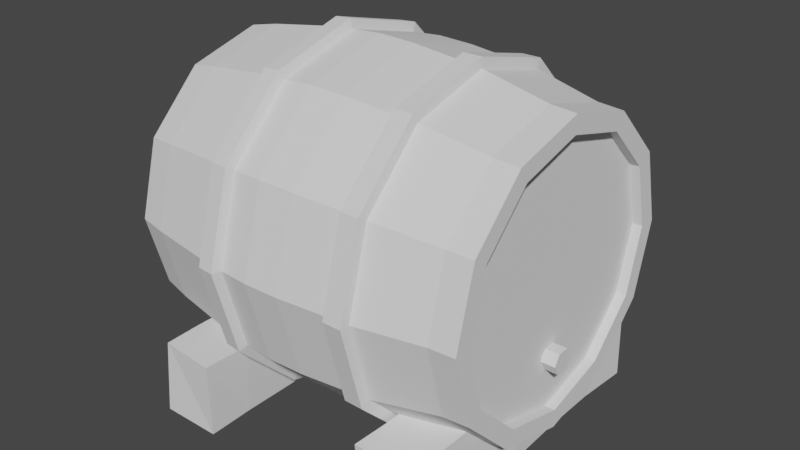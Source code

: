 # Source: Barrel2.blend  (saved by Blender 2.91.10; exported with 4.5.12 LTS)
import bpy
from mathutils import Matrix  # noqa: F401  (used for matrix-valued properties, if any)

bpy.ops.wm.read_factory_settings(use_empty=True)
scene = bpy.context.scene
scene.name = 'Scene'

# ---- world
world_world = bpy.data.worlds.new('World'); scene.world = world_world
world_world.use_nodes = True; world_world.node_tree.nodes.clear()
_N = world_world.node_tree.nodes; _L = world_world.node_tree.links
n0 = _N.new('ShaderNodeOutputWorld'); n0.name = 'World Output'; n0.location = (300, 300)
n1 = _N.new('ShaderNodeBackground'); n1.name = 'Background'; n1.location = (10, 300)
n1.inputs[0].default_value = (0.05088, 0.05088, 0.05088, 1.0)
_L.new(n1.outputs[0], n0.inputs[0])
n0.is_active_output = True
world_world.color = (0.05088, 0.05088, 0.05088)
world_world.use_sun_shadow = False
world_world.sun_shadow_jitter_overblur = 0.0

# ---- meshes
me_cylinder = bpy.data.meshes.new('Cylinder')
me_cylinder.from_pydata([(-4.728e-09, 0.8774, -1.272), (-5.781e-09, 0.7714, 0.8449), (0.4387, 0.7599, -1.272), (0.3857, 0.668, 0.8449), (0.7599, 0.4387, -1.272), (0.668, 0.3857, 0.8449), (0.8774, -5.59e-08, -1.272), (0.7714, -6.602e-08, 0.8449), (0.7599, -0.4387, -1.272), (0.668, -0.3857, 0.8449), (0.4387, -0.7599, -1.272), (0.3857, -0.668, 0.8449), (1.278e-07, -0.8774, -1.272), (1.107e-07, -0.7714, 0.8449), (-0.4387, -0.7599, -1.272), (-0.3857, -0.668, 0.8449), (-0.7599, -0.4387, -1.272), (-0.668, -0.3857, 0.8449), (-0.8774, -4.255e-07, -1.272), (-0.7714, -3.909e-07, 0.8449), (-0.7599, 0.4387, -1.272), (-0.668, 0.3857, 0.8449), (-0.4387, 0.7599, -1.272), (-0.3857, 0.668, 0.8449), (-4.728e-09, 0.8774, 0.8458), (0.4387, 0.7599, 0.8458), (0.7599, 0.4387, 0.8458), (0.8774, -5.59e-08, 0.8458), (0.7599, -0.4387, 0.8458), (0.4387, -0.7599, 0.8458), (1.278e-07, -0.8774, 0.8458), (-0.4387, -0.7599, 0.8458), (-0.7599, -0.4387, 0.8458), (-0.8774, -4.255e-07, 0.8458), (-0.7599, 0.4387, 0.8458), (-0.4387, 0.7599, 0.8458), (0.4434, 0.768, 0.6944), (0.768, 0.4434, 0.6944), (0.8868, -5.492e-08, 0.6944), (0.768, -0.4434, 0.6944), (0.4434, -0.768, 0.6944), (1.293e-07, -0.8868, 0.6944), (-0.4434, -0.768, 0.6944), (-0.768, -0.4434, 0.6944), (-0.8868, -4.284e-07, 0.6944), (-0.768, 0.4434, 0.6944), (-0.4434, 0.768, 0.6944), (-4.635e-09, 0.8868, 0.6944), (0.4921, 0.8523, 0.1831), (0.8523, 0.4921, 0.1831), (0.9842, -4.601e-08, 0.1831), (0.8523, -0.4921, 0.1831), (0.4921, -0.8523, 0.1831), (1.462e-07, -0.9842, 0.1831), (-0.4921, -0.8523, 0.1831), (-0.8523, -0.4921, 0.1831), (-0.9842, -4.605e-07, 0.1831), (-0.8523, 0.4921, 0.1831), (-0.4921, 0.8523, 0.1831), (-2.36e-09, 0.9842, 0.1831), (-4.476e-09, 0.9716, 0.3072), (0.4858, 0.8414, 0.3072), (0.8414, 0.4858, 0.3072), (0.9716, -4.71e-08, 0.3072), (0.8414, -0.4858, 0.3072), (0.4858, -0.8414, 0.3072), (1.422e-07, -0.9716, 0.3072), (-0.4858, -0.8414, 0.3072), (-0.8414, -0.4858, 0.3072), (-0.9716, -4.563e-07, 0.3072), (-0.8414, 0.4858, 0.3072), (-0.4858, 0.8414, 0.3072), (0.3857, 0.668, 0.7867), (-3.846e-09, 0.7714, 0.7867), (0.668, 0.3857, 0.7867), (0.7714, -6.602e-08, 0.7867), (0.668, -0.3857, 0.7867), (0.3857, -0.668, 0.7867), (1.126e-07, -0.7714, 0.7867), (-0.3857, -0.668, 0.7867), (-0.668, -0.3857, 0.7867), (-0.7714, -3.909e-07, 0.7867), (-0.668, 0.3857, 0.7867), (-0.3857, 0.668, 0.7867), (-2.063e-09, 1.003, -0.5192), (0.5015, 0.8687, -0.5192), (0.8687, 0.5015, -0.5192), (1.003, -4.345e-08, -0.5192), (0.8687, -0.5015, -0.5192), (0.5015, -0.8687, -0.5192), (1.494e-07, -1.003, -0.5192), (-0.5015, -0.8687, -0.5192), (-0.8687, -0.5015, -0.5192), (-1.003, -4.659e-07, -0.5192), (-0.8687, 0.5015, -0.5192), (-0.5015, 0.8687, -0.5192), (-4.725e-11, 1.017, -0.3387), (0.5086, 0.881, -0.3387), (0.881, 0.5086, -0.3387), (1.017, -4.103e-08, -0.3387), (0.881, -0.5086, -0.3387), (0.5086, -0.881, -0.3387), (1.536e-07, -1.017, -0.3387), (-0.5086, -0.881, -0.3387), (-0.881, -0.5086, -0.3387), (-1.017, -4.695e-07, -0.3387), (-0.881, 0.5086, -0.3387), (-0.5086, 0.881, -0.3387), (-2.514e-09, 1.012, -0.1247), (0.5058, 0.8761, -0.1247), (0.8761, 0.5058, -0.1247), (1.012, -4.376e-08, -0.1247), (0.8761, -0.5058, -0.1247), (0.5058, -0.8761, -0.1247), (1.502e-07, -1.012, -0.1247), (-0.5058, -0.8761, -0.1247), (-0.8761, -0.5058, -0.1247), (-1.012, -4.699e-07, -0.1247), (-0.8761, 0.5058, -0.1247), (-0.5058, 0.8761, -0.1247), (0.4958, 0.8587, -0.6502), (0.8587, 0.4958, -0.6502), (0.9915, -4.404e-08, -0.6502), (0.8587, -0.4958, -0.6502), (0.4958, -0.8587, -0.6502), (1.452e-07, -0.9915, -0.6502), (-0.4958, -0.8587, -0.6502), (-0.8587, -0.4958, -0.6502), (-0.9915, -4.617e-07, -0.6502), (-0.8587, 0.4958, -0.6502), (-0.4958, 0.8587, -0.6502), (-4.475e-09, 0.9915, -0.6502), (0.4792, 0.8299, -0.8496), (0.8299, 0.4792, -0.8496), (0.9583, -4.75e-08, -0.8496), (0.8299, -0.4792, -0.8496), (0.4792, -0.8299, -0.8496), (1.402e-07, -0.9583, -0.8496), (-0.4792, -0.8299, -0.8496), (-0.8299, -0.4792, -0.8496), (-0.9583, -4.511e-07, -0.8496), (-0.8299, 0.4792, -0.8496), (-0.4792, 0.8299, -0.8496), (-4.549e-09, 0.9583, -0.8496), (0.4589, 0.7949, -1.093), (0.7949, 0.4589, -1.093), (0.9179, -5.17e-08, -1.093), (0.7949, -0.4589, -1.093), (0.4589, -0.7949, -1.093), (1.34e-07, -0.9179, -1.093), (-0.4589, -0.7949, -1.093), (-0.7949, -0.4589, -1.093), (-0.9179, -4.383e-07, -1.093), (-0.7949, 0.4589, -1.093), (-0.4589, 0.7949, -1.093), (-4.638e-09, 0.9179, -1.093)], [], [(24, 1, 3, 25), (25, 3, 5, 26), (26, 5, 7, 27), (27, 7, 9, 28), (28, 9, 11, 29), (29, 11, 13, 30), (30, 13, 15, 31), (31, 15, 17, 32), (32, 17, 19, 33), (33, 19, 21, 34), (17, 15, 79, 80), (34, 21, 23, 35), (35, 23, 1, 24), (0, 2, 4, 6, 8, 10, 12, 14, 16, 18, 20, 22), (46, 35, 24, 47), (45, 34, 35, 46), (44, 33, 34, 45), (43, 32, 33, 44), (42, 31, 32, 43), (41, 30, 31, 42), (40, 29, 30, 41), (39, 28, 29, 40), (38, 27, 28, 39), (37, 26, 27, 38), (36, 25, 26, 37), (47, 24, 25, 36), (60, 47, 36, 61), (61, 36, 37, 62), (62, 37, 38, 63), (63, 38, 39, 64), (64, 39, 40, 65), (65, 40, 41, 66), (66, 41, 42, 67), (67, 42, 43, 68), (68, 43, 44, 69), (69, 44, 45, 70), (70, 45, 46, 71), (71, 46, 47, 60), (119, 58, 59, 108), (118, 57, 58, 119), (117, 56, 57, 118), (116, 55, 56, 117), (115, 54, 55, 116), (114, 53, 54, 115), (113, 52, 53, 114), (112, 51, 52, 113), (111, 50, 51, 112), (110, 49, 50, 111), (109, 48, 49, 110), (108, 59, 48, 109), (72, 73, 83, 82, 81, 80, 79, 78, 77, 76, 75, 74), (15, 13, 78, 79), (13, 11, 77, 78), (11, 9, 76, 77), (9, 7, 75, 76), (1, 23, 83, 73), (3, 1, 73, 72), (7, 5, 74, 75), (23, 21, 82, 83), (5, 3, 72, 74), (21, 19, 81, 82), (19, 17, 80, 81), (84, 96, 97, 85), (85, 97, 98, 86), (86, 98, 99, 87), (87, 99, 100, 88), (88, 100, 101, 89), (89, 101, 102, 90), (90, 102, 103, 91), (91, 103, 104, 92), (92, 104, 105, 93), (93, 105, 106, 94), (94, 106, 107, 95), (95, 107, 96, 84), (96, 108, 109, 97), (97, 109, 110, 98), (98, 110, 111, 99), (99, 111, 112, 100), (100, 112, 113, 101), (101, 113, 114, 102), (102, 114, 115, 103), (103, 115, 116, 104), (104, 116, 117, 105), (105, 117, 118, 106), (106, 118, 119, 107), (107, 119, 108, 96), (143, 131, 120, 132), (132, 120, 121, 133), (133, 121, 122, 134), (134, 122, 123, 135), (135, 123, 124, 136), (136, 124, 125, 137), (137, 125, 126, 138), (138, 126, 127, 139), (139, 127, 128, 140), (140, 128, 129, 141), (141, 129, 130, 142), (142, 130, 131, 143), (154, 142, 143, 155), (153, 141, 142, 154), (152, 140, 141, 153), (151, 139, 140, 152), (150, 138, 139, 151), (149, 137, 138, 150), (148, 136, 137, 149), (147, 135, 136, 148), (146, 134, 135, 147), (145, 133, 134, 146), (144, 132, 133, 145), (155, 143, 132, 144), (0, 155, 144, 2), (2, 144, 145, 4), (4, 145, 146, 6), (6, 146, 147, 8), (8, 147, 148, 10), (10, 148, 149, 12), (12, 149, 150, 14), (14, 150, 151, 16), (16, 151, 152, 18), (18, 152, 153, 20), (20, 153, 154, 22), (22, 154, 155, 0)])
_uv = me_cylinder.uv_layers.new(name='UVMap')
_uv.uv.foreach_set('vector', [1.0, 0.9572, 1.0, 1.0, 0.9167, 1.0, 0.9167, 0.9572, 0.9167, 0.9572, 0.9167, 1.0, 0.8333, 1.0, 0.8333, 0.9572, 0.8333, 0.9572, 0.8333, 1.0, 0.75, 1.0, 0.75, 0.9572, 0.75, 0.9572, 0.75, 1.0, 0.6667, 1.0, 0.6667, 0.9572, 0.6667, 0.9572, 0.6667, 1.0, 0.5833, 1.0, 0.5833, 0.9572, 0.5833, 0.9572, 0.5833, 1.0, 0.5, 1.0, 0.5, 0.9572, 0.5, 0.9572, 0.5, 1.0, 0.4167, 1.0, 0.4167, 0.9572, 0.4167, 0.9572, 0.4167, 1.0, 0.3333, 1.0, 0.3333, 0.9572, 0.3333, 0.9572, 0.3333, 1.0, 0.25, 1.0, 0.25, 0.9572, 0.25, 0.9572, 0.25, 1.0, 0.1667, 1.0, 0.1667, 0.9572, 0.3333, 1.0, 0.4167, 1.0, 0.4167, 1.0, 0.3333, 1.0, 0.1667, 0.9572, 0.1667, 1.0, 0.08333, 1.0, 0.08333, 0.9572, 0.08333, 0.9572, 0.08333, 1.0, 7.451e-08, 1.0, 7.451e-08, 0.9572, 0.75, 0.49, 0.87, 0.4578, 0.9578, 0.37, 0.99, 0.25, 0.9578, 0.13, 0.87, 0.04215, 0.75, 0.01, 0.63, 0.04215, 0.5422, 0.13, 0.51, 0.25, 0.5422, 0.37, 0.63, 0.4578, 0.08333, 0.92, 0.08333, 0.9572, 7.451e-08, 0.9572, 7.451e-08, 0.92, 0.1667, 0.92, 0.1667, 0.9572, 0.08333, 0.9572, 0.08333, 0.92, 0.25, 0.92, 0.25, 0.9572, 0.1667, 0.9572, 0.1667, 0.92, 0.3333, 0.92, 0.3333, 0.9572, 0.25, 0.9572, 0.25, 0.92, 0.4167, 0.92, 0.4167, 0.9572, 0.3333, 0.9572, 0.3333, 0.92, 0.5, 0.92, 0.5, 0.9572, 0.4167, 0.9572, 0.4167, 0.92, 0.5833, 0.92, 0.5833, 0.9572, 0.5, 0.9572, 0.5, 0.92, 0.6667, 0.92, 0.6667, 0.9572, 0.5833, 0.9572, 0.5833, 0.92, 0.75, 0.92, 0.75, 0.9572, 0.6667, 0.9572, 0.6667, 0.92, 0.8333, 0.92, 0.8333, 0.9572, 0.75, 0.9572, 0.75, 0.92, 0.9167, 0.92, 0.9167, 0.9572, 0.8333, 0.9572, 0.8333, 0.92, 1.0, 0.92, 1.0, 0.9572, 0.9167, 0.9572, 0.9167, 0.92, 1.0, 0.6901, 1.0, 0.92, 0.9167, 0.92, 0.9167, 0.6901, 0.9167, 0.6901, 0.9167, 0.92, 0.8333, 0.92, 0.8333, 0.6901, 0.8333, 0.6901, 0.8333, 0.92, 0.75, 0.92, 0.75, 0.6901, 0.75, 0.6901, 0.75, 0.92, 0.6667, 0.92, 0.6667, 0.6901, 0.6667, 0.6901, 0.6667, 0.92, 0.5833, 0.92, 0.5833, 0.6901, 0.5833, 0.6901, 0.5833, 0.92, 0.5, 0.92, 0.5, 0.6901, 0.5, 0.6901, 0.5, 0.92, 0.4167, 0.92, 0.4167, 0.6901, 0.4167, 0.6901, 0.4167, 0.92, 0.3333, 0.92, 0.3333, 0.6901, 0.3333, 0.6901, 0.3333, 0.92, 0.25, 0.92, 0.25, 0.6901, 0.25, 0.6901, 0.25, 0.92, 0.1667, 0.92, 0.1667, 0.6901, 0.1667, 0.6901, 0.1667, 0.92, 0.08333, 0.92, 0.08333, 0.6901, 0.08333, 0.6901, 0.08333, 0.92, 7.451e-08, 0.92, 7.451e-08, 0.6901, 0.08333, 0.5214, 0.08333, 0.5357, 7.451e-08, 0.5357, 7.451e-08, 0.5214, 0.1667, 0.5214, 0.1667, 0.5357, 0.08333, 0.5357, 0.08333, 0.5214, 0.25, 0.5214, 0.25, 0.5357, 0.1667, 0.5357, 0.1667, 0.5214, 0.3333, 0.5214, 0.3333, 0.5357, 0.25, 0.5357, 0.25, 0.5214, 0.4167, 0.5214, 0.4167, 0.5357, 0.3333, 0.5357, 0.3333, 0.5214, 0.5, 0.5214, 0.5, 0.5357, 0.4167, 0.5357, 0.4167, 0.5214, 0.5833, 0.5214, 0.5833, 0.5357, 0.5, 0.5357, 0.5, 0.5214, 0.6667, 0.5214, 0.6667, 0.5357, 0.5833, 0.5357, 0.5833, 0.5214, 0.75, 0.5214, 0.75, 0.5357, 0.6667, 0.5357, 0.6667, 0.5214, 0.8333, 0.5214, 0.8333, 0.5357, 0.75, 0.5357, 0.75, 0.5214, 0.9167, 0.5214, 0.9167, 0.5357, 0.8333, 0.5357, 0.8333, 0.5214, 1.0, 0.5214, 1.0, 0.5357, 0.9167, 0.5357, 0.9167, 0.5214, 0.37, 0.4578, 0.25, 0.49, 0.13, 0.4578, 0.04215, 0.37, 0.01, 0.25, 0.04215, 0.13, 0.13, 0.04215, 0.25, 0.01, 0.37, 0.04215, 0.4578, 0.13, 0.49, 0.25, 0.4578, 0.37, 0.4167, 1.0, 0.5, 1.0, 0.5, 1.0, 0.4167, 1.0, 0.5, 1.0, 0.5833, 1.0, 0.5833, 1.0, 0.5, 1.0, 0.5833, 1.0, 0.6667, 1.0, 0.6667, 1.0, 0.5833, 1.0, 0.6667, 1.0, 0.75, 1.0, 0.75, 1.0, 0.6667, 1.0, 7.451e-08, 1.0, 0.08333, 1.0, 0.08333, 1.0, 7.451e-08, 1.0, 0.9167, 1.0, 1.0, 1.0, 1.0, 1.0, 0.9167, 1.0, 0.75, 1.0, 0.8333, 1.0, 0.8333, 1.0, 0.75, 1.0, 0.08333, 1.0, 0.1667, 1.0, 0.1667, 1.0, 0.08333, 1.0, 0.8333, 1.0, 0.9167, 1.0, 0.9167, 1.0, 0.8333, 1.0, 0.1667, 1.0, 0.25, 1.0, 0.25, 1.0, 0.1667, 1.0, 0.25, 1.0, 0.3333, 1.0, 0.3333, 1.0, 0.25, 1.0, 1.0, 0.5114, 1.0, 0.5154, 0.9167, 0.5154, 0.9167, 0.5114, 0.9167, 0.5114, 0.9167, 0.5154, 0.8333, 0.5154, 0.8333, 0.5114, 0.8333, 0.5114, 0.8333, 0.5154, 0.75, 0.5154, 0.75, 0.5114, 0.75, 0.5114, 0.75, 0.5154, 0.6667, 0.5154, 0.6667, 0.5114, 0.6667, 0.5114, 0.6667, 0.5154, 0.5833, 0.5154, 0.5833, 0.5114, 0.5833, 0.5114, 0.5833, 0.5154, 0.5, 0.5154, 0.5, 0.5114, 0.5, 0.5114, 0.5, 0.5154, 0.4167, 0.5154, 0.4167, 0.5114, 0.4167, 0.5114, 0.4167, 0.5154, 0.3333, 0.5154, 0.3333, 0.5114, 0.3333, 0.5114, 0.3333, 0.5154, 0.25, 0.5154, 0.25, 0.5114, 0.25, 0.5114, 0.25, 0.5154, 0.1667, 0.5154, 0.1667, 0.5114, 0.1667, 0.5114, 0.1667, 0.5154, 0.08333, 0.5154, 0.08333, 0.5114, 0.08333, 0.5114, 0.08333, 0.5154, 7.451e-08, 0.5154, 7.451e-08, 0.5114, 1.0, 0.5154, 1.0, 0.5214, 0.9167, 0.5214, 0.9167, 0.5154, 0.9167, 0.5154, 0.9167, 0.5214, 0.8333, 0.5214, 0.8333, 0.5154, 0.8333, 0.5154, 0.8333, 0.5214, 0.75, 0.5214, 0.75, 0.5154, 0.75, 0.5154, 0.75, 0.5214, 0.6667, 0.5214, 0.6667, 0.5154, 0.6667, 0.5154, 0.6667, 0.5214, 0.5833, 0.5214, 0.5833, 0.5154, 0.5833, 0.5154, 0.5833, 0.5214, 0.5, 0.5214, 0.5, 0.5154, 0.5, 0.5154, 0.5, 0.5214, 0.4167, 0.5214, 0.4167, 0.5154, 0.4167, 0.5154, 0.4167, 0.5214, 0.3333, 0.5214, 0.3333, 0.5154, 0.3333, 0.5154, 0.3333, 0.5214, 0.25, 0.5214, 0.25, 0.5154, 0.25, 0.5154, 0.25, 0.5214, 0.1667, 0.5214, 0.1667, 0.5154, 0.1667, 0.5154, 0.1667, 0.5214, 0.08333, 0.5214, 0.08333, 0.5154, 0.08333, 0.5154, 0.08333, 0.5214, 7.451e-08, 0.5214, 7.451e-08, 0.5154, 1.0, 0.5027, 1.0, 0.5039, 0.9167, 0.5038, 0.9167, 0.5027, 0.9167, 0.5027, 0.9167, 0.5038, 0.8333, 0.5039, 0.8333, 0.5027, 0.8333, 0.5027, 0.8333, 0.5039, 0.75, 0.5038, 0.75, 0.5027, 0.75, 0.5027, 0.75, 0.5038, 0.6667, 0.5039, 0.6667, 0.5027, 0.6667, 0.5027, 0.6667, 0.5039, 0.5833, 0.5038, 0.5833, 0.5027, 0.5833, 0.5027, 0.5833, 0.5038, 0.5, 0.5038, 0.5, 0.5027, 0.5, 0.5027, 0.5, 0.5038, 0.4167, 0.5039, 0.4167, 0.5027, 0.4167, 0.5027, 0.4167, 0.5039, 0.3333, 0.5039, 0.3333, 0.5027, 0.3333, 0.5027, 0.3333, 0.5039, 0.25, 0.5038, 0.25, 0.5027, 0.25, 0.5027, 0.25, 0.5038, 0.1667, 0.5038, 0.1667, 0.5027, 0.1667, 0.5027, 0.1667, 0.5038, 0.08333, 0.5038, 0.08333, 0.5027, 0.08333, 0.5027, 0.08333, 0.5038, 7.451e-08, 0.5038, 7.451e-08, 0.5027, 0.08333, 0.5014, 0.08333, 0.5027, 7.451e-08, 0.5027, 7.451e-08, 0.5014, 0.1667, 0.5014, 0.1667, 0.5027, 0.08333, 0.5027, 0.08333, 0.5014, 0.25, 0.5014, 0.25, 0.5027, 0.1667, 0.5027, 0.1667, 0.5014, 0.3333, 0.5014, 0.3333, 0.5027, 0.25, 0.5027, 0.25, 0.5014, 0.4167, 0.5014, 0.4167, 0.5027, 0.3333, 0.5027, 0.3333, 0.5014, 0.5, 0.5014, 0.5, 0.5027, 0.4167, 0.5027, 0.4167, 0.5014, 0.5833, 0.5014, 0.5833, 0.5027, 0.5, 0.5027, 0.5, 0.5014, 0.6667, 0.5014, 0.6667, 0.5027, 0.5833, 0.5027, 0.5833, 0.5014, 0.75, 0.5014, 0.75, 0.5027, 0.6667, 0.5027, 0.6667, 0.5014, 0.8333, 0.5014, 0.8333, 0.5027, 0.75, 0.5027, 0.75, 0.5014, 0.9167, 0.5014, 0.9167, 0.5027, 0.8333, 0.5027, 0.8333, 0.5014, 1.0, 0.5014, 1.0, 0.5027, 0.9167, 0.5027, 0.9167, 0.5014, 1.0, 0.5, 1.0, 0.5014, 0.9167, 0.5014, 0.9167, 0.5, 0.9167, 0.5, 0.9167, 0.5014, 0.8333, 0.5014, 0.8333, 0.5, 0.8333, 0.5, 0.8333, 0.5014, 0.75, 0.5014, 0.75, 0.5, 0.75, 0.5, 0.75, 0.5014, 0.6667, 0.5014, 0.6667, 0.5, 0.6667, 0.5, 0.6667, 0.5014, 0.5833, 0.5014, 0.5833, 0.5, 0.5833, 0.5, 0.5833, 0.5014, 0.5, 0.5014, 0.5, 0.5, 0.5, 0.5, 0.5, 0.5014, 0.4167, 0.5014, 0.4167, 0.5, 0.4167, 0.5, 0.4167, 0.5014, 0.3333, 0.5014, 0.3333, 0.5, 0.3333, 0.5, 0.3333, 0.5014, 0.25, 0.5014, 0.25, 0.5, 0.25, 0.5, 0.25, 0.5014, 0.1667, 0.5014, 0.1667, 0.5, 0.1667, 0.5, 0.1667, 0.5014, 0.08333, 0.5014, 0.08333, 0.5, 0.08333, 0.5, 0.08333, 0.5014, 7.451e-08, 0.5014, 7.451e-08, 0.5])
me_cylinder.use_remesh_fix_poles = True
me_cylinder.use_remesh_preserve_attributes = False
me_cylinder.use_mirror_vertex_groups = False
me_cylinder.update()
me_cylinder_001 = bpy.data.meshes.new('Cylinder.001')
me_cylinder_001.from_pydata([(0.4921, 0.8523, 0.1831), (0.8523, 0.4921, 0.1831), (0.9842, -4.601e-08, 0.1831), (0.8523, -0.4921, 0.1831), (0.4921, -0.8523, 0.1831), (1.462e-07, -0.9842, 0.1831), (-0.4921, -0.8523, 0.1831), (-0.8523, -0.4921, 0.1831), (-0.9842, -4.605e-07, 0.1831), (-0.8523, 0.4921, 0.1831), (-0.4921, 0.8523, 0.1831), (-2.36e-09, 0.9842, 0.1831), (-3.014e-09, 1.029, 0.1929), (0.5147, 0.8914, 0.1929), (0.8914, 0.5147, 0.1929), (1.029, -4.24e-08, 0.1929), (0.8914, -0.5147, 0.1929), (0.5147, -0.8914, 0.1929), (1.524e-07, -1.029, 0.1929), (-0.5147, -0.8914, 0.1929), (-0.8914, -0.5147, 0.1929), (-1.029, -4.76e-07, 0.1929), (-0.8914, 0.5147, 0.1929), (-0.5147, 0.8914, 0.1929), (-2.514e-09, 1.03, 0.3036), (0.5152, 0.8924, 0.3036), (0.8924, 0.5152, 0.3036), (1.03, -4.065e-08, 0.3036), (0.8924, -0.5152, 0.3036), (0.5152, -0.8924, 0.3036), (1.531e-07, -1.03, 0.3036), (-0.5152, -0.8924, 0.3036), (-0.8924, -0.5152, 0.3036), (-1.03, -4.747e-07, 0.3036), (-0.8924, 0.5152, 0.3036), (-0.5152, 0.8924, 0.3036), (-4.476e-09, 0.9716, 0.3072), (0.4858, 0.8414, 0.3072), (0.8414, 0.4858, 0.3072), (0.9716, -4.71e-08, 0.3072), (0.8414, -0.4858, 0.3072), (0.4858, -0.8414, 0.3072), (1.422e-07, -0.9716, 0.3072), (-0.4858, -0.8414, 0.3072), (-0.8414, -0.4858, 0.3072), (-0.9716, -4.563e-07, 0.3072), (-0.8414, 0.4858, 0.3072), (-0.4858, 0.8414, 0.3072), (0.5288, 0.9159, -0.5344), (0.9159, 0.5288, -0.5344), (1.058, -3.719e-08, -0.5344), (0.9159, -0.5288, -0.5344), (0.5288, -0.9159, -0.5344), (1.554e-07, -1.058, -0.5344), (-0.5288, -0.9159, -0.5344), (-0.9159, -0.5288, -0.5344), (-1.058, -4.826e-07, -0.5344), (-0.9159, 0.5288, -0.5344), (-0.5288, 0.9159, -0.5344), (-4.329e-09, 1.058, -0.5344), (-2.063e-09, 1.003, -0.5192), (0.5015, 0.8687, -0.5192), (0.8687, 0.5015, -0.5192), (1.003, -4.345e-08, -0.5192), (0.8687, -0.5015, -0.5192), (0.5015, -0.8687, -0.5192), (1.494e-07, -1.003, -0.5192), (-0.5015, -0.8687, -0.5192), (-0.8687, -0.5015, -0.5192), (-1.003, -4.659e-07, -0.5192), (-0.8687, 0.5015, -0.5192), (-0.5015, 0.8687, -0.5192), (0.5244, 0.9083, -0.6337), (0.9083, 0.5244, -0.6337), (1.049, -3.774e-08, -0.6337), (0.9083, -0.5244, -0.6337), (0.5244, -0.9083, -0.6337), (1.55e-07, -1.049, -0.6337), (-0.5244, -0.9083, -0.6337), (-0.9083, -0.5244, -0.6337), (-1.049, -4.795e-07, -0.6337), (-0.9083, 0.5244, -0.6337), (-0.5244, 0.9083, -0.6337), (-3.367e-09, 1.049, -0.6337), (0.4958, 0.8587, -0.6502), (0.8587, 0.4958, -0.6502), (0.9915, -4.404e-08, -0.6502), (0.8587, -0.4958, -0.6502), (0.4958, -0.8587, -0.6502), (1.452e-07, -0.9915, -0.6502), (-0.4958, -0.8587, -0.6502), (-0.8587, -0.4958, -0.6502), (-0.9915, -4.617e-07, -0.6502), (-0.8587, 0.4958, -0.6502), (-0.4958, 0.8587, -0.6502), (-4.475e-09, 0.9915, -0.6502)], [], [(10, 23, 12, 11), (9, 22, 23, 10), (8, 21, 22, 9), (7, 20, 21, 8), (6, 19, 20, 7), (5, 18, 19, 6), (4, 17, 18, 5), (3, 16, 17, 4), (2, 15, 16, 3), (1, 14, 15, 2), (0, 13, 14, 1), (11, 12, 13, 0), (23, 35, 24, 12), (22, 34, 35, 23), (21, 33, 34, 22), (20, 32, 33, 21), (19, 31, 32, 20), (18, 30, 31, 19), (17, 29, 30, 18), (16, 28, 29, 17), (15, 27, 28, 16), (14, 26, 27, 15), (13, 25, 26, 14), (12, 24, 25, 13), (35, 47, 36, 24), (34, 46, 47, 35), (33, 45, 46, 34), (32, 44, 45, 33), (31, 43, 44, 32), (30, 42, 43, 31), (29, 41, 42, 30), (28, 40, 41, 29), (27, 39, 40, 28), (26, 38, 39, 27), (25, 37, 38, 26), (24, 36, 37, 25), (83, 59, 48, 72), (72, 48, 49, 73), (73, 49, 50, 74), (74, 50, 51, 75), (75, 51, 52, 76), (76, 52, 53, 77), (77, 53, 54, 78), (78, 54, 55, 79), (79, 55, 56, 80), (80, 56, 57, 81), (81, 57, 58, 82), (82, 58, 59, 83), (59, 60, 61, 48), (48, 61, 62, 49), (49, 62, 63, 50), (50, 63, 64, 51), (51, 64, 65, 52), (52, 65, 66, 53), (53, 66, 67, 54), (54, 67, 68, 55), (55, 68, 69, 56), (56, 69, 70, 57), (57, 70, 71, 58), (58, 71, 60, 59), (94, 82, 83, 95), (93, 81, 82, 94), (92, 80, 81, 93), (91, 79, 80, 92), (90, 78, 79, 91), (89, 77, 78, 90), (88, 76, 77, 89), (87, 75, 76, 88), (86, 74, 75, 87), (85, 73, 74, 86), (84, 72, 73, 85), (95, 83, 72, 84)])
_uv = me_cylinder_001.uv_layers.new(name='UVMap')
_uv.uv.foreach_set('vector', [0.08333, 0.5357, 0.08333, 0.5887, 7.451e-08, 0.5887, 7.451e-08, 0.5357, 0.1667, 0.5357, 0.1667, 0.5887, 0.08333, 0.5887, 0.08333, 0.5357, 0.25, 0.5357, 0.25, 0.5887, 0.1667, 0.5887, 0.1667, 0.5357, 0.3333, 0.5357, 0.3333, 0.5887, 0.25, 0.5887, 0.25, 0.5357, 0.4167, 0.5357, 0.4167, 0.5887, 0.3333, 0.5887, 0.3333, 0.5357, 0.5, 0.5357, 0.5, 0.5887, 0.4167, 0.5887, 0.4167, 0.5357, 0.5833, 0.5357, 0.5833, 0.5887, 0.5, 0.5887, 0.5, 0.5357, 0.6667, 0.5357, 0.6667, 0.5887, 0.5833, 0.5887, 0.5833, 0.5357, 0.75, 0.5357, 0.75, 0.5887, 0.6667, 0.5887, 0.6667, 0.5357, 0.8333, 0.5357, 0.8333, 0.5887, 0.75, 0.5887, 0.75, 0.5357, 0.9167, 0.5357, 0.9167, 0.5887, 0.8333, 0.5887, 0.8333, 0.5357, 1.0, 0.5357, 1.0, 0.5887, 0.9167, 0.5887, 0.9167, 0.5357, 0.08333, 0.5887, 0.08333, 0.6388, 7.451e-08, 0.6388, 7.451e-08, 0.5887, 0.1667, 0.5887, 0.1667, 0.6388, 0.08333, 0.6388, 0.08333, 0.5887, 0.25, 0.5887, 0.25, 0.6388, 0.1667, 0.6388, 0.1667, 0.5887, 0.3333, 0.5887, 0.3333, 0.6388, 0.25, 0.6388, 0.25, 0.5887, 0.4167, 0.5887, 0.4167, 0.6388, 0.3333, 0.6388, 0.3333, 0.5887, 0.5, 0.5887, 0.5, 0.6388, 0.4167, 0.6388, 0.4167, 0.5887, 0.5833, 0.5887, 0.5833, 0.6388, 0.5, 0.6388, 0.5, 0.5887, 0.6667, 0.5887, 0.6667, 0.6388, 0.5833, 0.6388, 0.5833, 0.5887, 0.75, 0.5887, 0.75, 0.6388, 0.6667, 0.6388, 0.6667, 0.5887, 0.8333, 0.5887, 0.8333, 0.6388, 0.75, 0.6388, 0.75, 0.5887, 0.9167, 0.5887, 0.9167, 0.6388, 0.8333, 0.6388, 0.8333, 0.5887, 1.0, 0.5887, 1.0, 0.6388, 0.9167, 0.6388, 0.9167, 0.5887, 0.08333, 0.6388, 0.08333, 0.6901, 7.451e-08, 0.6901, 7.451e-08, 0.6388, 0.1667, 0.6388, 0.1667, 0.6901, 0.08333, 0.6901, 0.08333, 0.6388, 0.25, 0.6388, 0.25, 0.6901, 0.1667, 0.6901, 0.1667, 0.6388, 0.3333, 0.6388, 0.3333, 0.6901, 0.25, 0.6901, 0.25, 0.6388, 0.4167, 0.6388, 0.4167, 0.6901, 0.3333, 0.6901, 0.3333, 0.6388, 0.5, 0.6388, 0.5, 0.6901, 0.4167, 0.6901, 0.4167, 0.6388, 0.5833, 0.6388, 0.5833, 0.6901, 0.5, 0.6901, 0.5, 0.6388, 0.6667, 0.6388, 0.6667, 0.6901, 0.5833, 0.6901, 0.5833, 0.6388, 0.75, 0.6388, 0.75, 0.6901, 0.6667, 0.6901, 0.6667, 0.6388, 0.8333, 0.6388, 0.8333, 0.6901, 0.75, 0.6901, 0.75, 0.6388, 0.9167, 0.6388, 0.9167, 0.6901, 0.8333, 0.6901, 0.8333, 0.6388, 1.0, 0.6388, 1.0, 0.6901, 0.9167, 0.6901, 0.9167, 0.6388, 1.0, 0.505, 1.0, 0.5061, 0.9167, 0.5061, 0.9167, 0.505, 0.9167, 0.505, 0.9167, 0.5061, 0.8333, 0.5061, 0.8333, 0.505, 0.8333, 0.505, 0.8333, 0.5061, 0.75, 0.5061, 0.75, 0.505, 0.75, 0.505, 0.75, 0.5061, 0.6667, 0.5061, 0.6667, 0.505, 0.6667, 0.505, 0.6667, 0.5061, 0.5833, 0.5061, 0.5833, 0.505, 0.5833, 0.505, 0.5833, 0.5061, 0.5, 0.5061, 0.5, 0.505, 0.5, 0.505, 0.5, 0.5061, 0.4167, 0.5061, 0.4167, 0.505, 0.4167, 0.505, 0.4167, 0.5061, 0.3333, 0.5061, 0.3333, 0.505, 0.3333, 0.505, 0.3333, 0.5061, 0.25, 0.5061, 0.25, 0.505, 0.25, 0.505, 0.25, 0.5061, 0.1667, 0.5061, 0.1667, 0.505, 0.1667, 0.505, 0.1667, 0.5061, 0.08333, 0.5061, 0.08333, 0.505, 0.08333, 0.505, 0.08333, 0.5061, 7.451e-08, 0.5061, 7.451e-08, 0.505, 1.0, 0.5061, 1.0, 0.5114, 0.9167, 0.5114, 0.9167, 0.5061, 0.9167, 0.5061, 0.9167, 0.5114, 0.8333, 0.5114, 0.8333, 0.5061, 0.8333, 0.5061, 0.8333, 0.5114, 0.75, 0.5114, 0.75, 0.5061, 0.75, 0.5061, 0.75, 0.5114, 0.6667, 0.5114, 0.6667, 0.5061, 0.6667, 0.5061, 0.6667, 0.5114, 0.5833, 0.5114, 0.5833, 0.5061, 0.5833, 0.5061, 0.5833, 0.5114, 0.5, 0.5114, 0.5, 0.5061, 0.5, 0.5061, 0.5, 0.5114, 0.4167, 0.5114, 0.4167, 0.5061, 0.4167, 0.5061, 0.4167, 0.5114, 0.3333, 0.5114, 0.3333, 0.5061, 0.3333, 0.5061, 0.3333, 0.5114, 0.25, 0.5114, 0.25, 0.5061, 0.25, 0.5061, 0.25, 0.5114, 0.1667, 0.5114, 0.1667, 0.5061, 0.1667, 0.5061, 0.1667, 0.5114, 0.08333, 0.5114, 0.08333, 0.5061, 0.08333, 0.5061, 0.08333, 0.5114, 7.451e-08, 0.5114, 7.451e-08, 0.5061, 0.08333, 0.5038, 0.08333, 0.505, 7.451e-08, 0.505, 7.451e-08, 0.5038, 0.1667, 0.5038, 0.1667, 0.505, 0.08333, 0.505, 0.08333, 0.5038, 0.25, 0.5038, 0.25, 0.505, 0.1667, 0.505, 0.1667, 0.5038, 0.3333, 0.5039, 0.3333, 0.505, 0.25, 0.505, 0.25, 0.5038, 0.4167, 0.5039, 0.4167, 0.505, 0.3333, 0.505, 0.3333, 0.5039, 0.5, 0.5038, 0.5, 0.505, 0.4167, 0.505, 0.4167, 0.5039, 0.5833, 0.5038, 0.5833, 0.505, 0.5, 0.505, 0.5, 0.5038, 0.6667, 0.5039, 0.6667, 0.505, 0.5833, 0.505, 0.5833, 0.5038, 0.75, 0.5038, 0.75, 0.505, 0.6667, 0.505, 0.6667, 0.5039, 0.8333, 0.5039, 0.8333, 0.505, 0.75, 0.505, 0.75, 0.5038, 0.9167, 0.5038, 0.9167, 0.505, 0.8333, 0.505, 0.8333, 0.5039, 1.0, 0.5039, 1.0, 0.505, 0.9167, 0.505, 0.9167, 0.5038])
me_cylinder_001.use_remesh_fix_poles = True
me_cylinder_001.use_remesh_preserve_attributes = False
me_cylinder_001.use_mirror_vertex_groups = False
me_cylinder_001.update()
me_cube = bpy.data.meshes.new('Cube')
me_cube.from_pydata([(-1.054, -1.0, -1.0), (-1.007, -0.9707, 1.0), (-1.0, 1.0, -1.0), (-1.048, 1.0, 1.0), (1.054, -1.0, -1.0), (1.0, -1.0, 1.0), (0.9977, 1.0, -1.097), (1.051, 1.0, 1.097), (-1.0, 0.5541, -0.9917), (-1.0, 0.6364, 1.0), (1.0, 0.6364, -1.0), (1.0, 0.6364, 1.0), (-1.0, 0.3532, -0.9716), (1.0, 0.2709, 1.0), (-1.0, 0.2709, 0.9633), (1.0, 0.2709, -1.0), (-1.0, -0.1486, -1.0), (1.091, -0.2107, 1.0), (-1.091, -0.2107, 1.0), (1.0, -0.2107, -1.0), (-1.0, -0.7792, -1.0), (1.066, -0.7171, 1.0), (-1.06, -0.7464, 1.0), (1.0, -0.7171, -1.0), (6.987, -0.9716, 1.0), (7.035, -0.9432, -1.0), (7.042, 0.9716, 1.0), (6.994, 0.9716, -1.0), (9.096, -0.9716, 1.0), (9.042, -0.9716, -1.0), (9.039, 0.9716, 1.097), (9.092, 0.9716, -1.097), (7.042, 0.5384, 0.9917), (7.042, 0.6183, -1.0), (9.042, 0.6183, 1.0), (9.042, 0.6183, -1.0), (7.042, 0.3431, 0.9716), (9.042, 0.2632, -1.0), (7.042, 0.2632, -0.9633), (9.042, 0.2632, 1.0), (7.042, -0.1444, 1.0), (9.132, -0.2047, -1.0), (6.951, -0.2047, -1.0), (9.042, -0.2047, 1.0), (7.042, -0.7571, 1.0), (9.108, -0.6967, -1.0), (6.982, -0.7252, -1.0), (9.042, -0.6967, 1.0)], [], [(8, 9, 3, 2), (2, 3, 7, 6), (23, 21, 5, 4), (4, 5, 1, 0), (20, 23, 4, 0), (21, 22, 1, 5), (7, 3, 9, 11), (2, 6, 10, 8), (6, 7, 11, 10), (12, 14, 9, 8), (16, 18, 14, 12), (11, 9, 14, 13), (8, 10, 15, 12), (10, 11, 13, 15), (20, 22, 18, 16), (13, 14, 18, 17), (12, 15, 19, 16), (15, 13, 17, 19), (0, 1, 22, 20), (17, 18, 22, 21), (16, 19, 23, 20), (19, 17, 21, 23), (32, 26, 27, 33), (26, 30, 31, 27), (47, 28, 29, 45), (28, 24, 25, 29), (44, 24, 28, 47), (45, 29, 25, 46), (31, 35, 33, 27), (26, 32, 34, 30), (30, 34, 35, 31), (36, 32, 33, 38), (40, 36, 38, 42), (35, 37, 38, 33), (32, 36, 39, 34), (34, 39, 37, 35), (44, 40, 42, 46), (37, 41, 42, 38), (36, 40, 43, 39), (39, 43, 41, 37), (24, 44, 46, 25), (41, 45, 46, 42), (40, 44, 47, 43), (43, 47, 45, 41)])
_uv = me_cube.uv_layers.new(name='UVMap')
_uv.uv.foreach_set('vector', [0.375, 0.2045, 0.625, 0.2045, 0.625, 0.25, 0.375, 0.25, 0.375, 0.25, 0.625, 0.25, 0.625, 0.5, 0.375, 0.5, 0.375, 0.7146, 0.625, 0.7146, 0.625, 0.75, 0.375, 0.75, 0.375, 0.75, 0.625, 0.75, 0.625, 1.0, 0.375, 1.0, 0.125, 0.7146, 0.375, 0.7146, 0.375, 0.75, 0.125, 0.75, 0.625, 0.7146, 0.875, 0.7146, 0.875, 0.75, 0.625, 0.75, 0.625, 0.5, 0.875, 0.5, 0.875, 0.5455, 0.625, 0.5455, 0.125, 0.5, 0.375, 0.5, 0.375, 0.5455, 0.125, 0.5455, 0.375, 0.5, 0.625, 0.5, 0.625, 0.5455, 0.375, 0.5455, 0.375, 0.1589, 0.625, 0.1589, 0.625, 0.2045, 0.375, 0.2045, 0.375, 0.09867, 0.625, 0.09867, 0.625, 0.1589, 0.375, 0.1589, 0.625, 0.5455, 0.875, 0.5455, 0.875, 0.5911, 0.625, 0.5911, 0.125, 0.5455, 0.375, 0.5455, 0.375, 0.5911, 0.125, 0.5911, 0.375, 0.5455, 0.625, 0.5455, 0.625, 0.5911, 0.375, 0.5911, 0.375, 0.03536, 0.625, 0.03536, 0.625, 0.09867, 0.375, 0.09867, 0.625, 0.5911, 0.875, 0.5911, 0.875, 0.6513, 0.625, 0.6513, 0.125, 0.5911, 0.375, 0.5911, 0.375, 0.6513, 0.125, 0.6513, 0.375, 0.5911, 0.625, 0.5911, 0.625, 0.6513, 0.375, 0.6513, 0.375, 0.0, 0.625, 0.0, 0.625, 0.03536, 0.375, 0.03536, 0.625, 0.6513, 0.875, 0.6513, 0.875, 0.7146, 0.625, 0.7146, 0.125, 0.6513, 0.375, 0.6513, 0.375, 0.7146, 0.125, 0.7146, 0.375, 0.6513, 0.625, 0.6513, 0.625, 0.7146, 0.375, 0.7146, 0.375, 0.2045, 0.375, 0.25, 0.625, 0.25, 0.625, 0.2045, 0.375, 0.25, 0.375, 0.5, 0.625, 0.5, 0.625, 0.25, 0.375, 0.7146, 0.375, 0.75, 0.625, 0.75, 0.625, 0.7146, 0.375, 0.75, 0.375, 1.0, 0.625, 1.0, 0.625, 0.75, 0.125, 0.7146, 0.125, 0.75, 0.375, 0.75, 0.375, 0.7146, 0.625, 0.7146, 0.625, 0.75, 0.875, 0.75, 0.875, 0.7146, 0.625, 0.5, 0.625, 0.5455, 0.875, 0.5455, 0.875, 0.5, 0.125, 0.5, 0.125, 0.5455, 0.375, 0.5455, 0.375, 0.5, 0.375, 0.5, 0.375, 0.5455, 0.625, 0.5455, 0.625, 0.5, 0.375, 0.1589, 0.375, 0.2045, 0.625, 0.2045, 0.625, 0.1589, 0.375, 0.09867, 0.375, 0.1589, 0.625, 0.1589, 0.625, 0.09867, 0.625, 0.5455, 0.625, 0.5911, 0.875, 0.5911, 0.875, 0.5455, 0.125, 0.5455, 0.125, 0.5911, 0.375, 0.5911, 0.375, 0.5455, 0.375, 0.5455, 0.375, 0.5911, 0.625, 0.5911, 0.625, 0.5455, 0.375, 0.03536, 0.375, 0.09867, 0.625, 0.09867, 0.625, 0.03536, 0.625, 0.5911, 0.625, 0.6513, 0.875, 0.6513, 0.875, 0.5911, 0.125, 0.5911, 0.125, 0.6513, 0.375, 0.6513, 0.375, 0.5911, 0.375, 0.5911, 0.375, 0.6513, 0.625, 0.6513, 0.625, 0.5911, 0.375, 0.0, 0.375, 0.03536, 0.625, 0.03536, 0.625, 0.0, 0.625, 0.6513, 0.625, 0.7146, 0.875, 0.7146, 0.875, 0.6513, 0.125, 0.6513, 0.125, 0.7146, 0.375, 0.7146, 0.375, 0.6513, 0.375, 0.6513, 0.375, 0.7146, 0.625, 0.7146, 0.625, 0.6513])
me_cube.use_remesh_fix_poles = True
me_cube.use_remesh_preserve_attributes = False
me_cube.use_mirror_vertex_groups = False
me_cube.update()
me_cylinder_002 = bpy.data.meshes.new('Cylinder.002')
me_cylinder_002.from_pydata([(0.0, 1.0, -1.0), (0.0, 1.0, 1.0), (0.866, 0.5, -1.0), (0.866, 0.5, 1.0), (0.866, -0.5, -1.0), (0.866, -0.5, 1.0), (-8.742e-08, -1.0, -1.0), (-8.742e-08, -1.0, 1.0), (-0.866, -0.5, -1.0), (-0.866, -0.5, 1.0), (-0.866, 0.5, -1.0), (-0.866, 0.5, 1.0)], [], [(0, 1, 3, 2), (2, 3, 5, 4), (4, 5, 7, 6), (6, 7, 9, 8), (3, 1, 11, 9, 7, 5), (8, 9, 11, 10), (10, 11, 1, 0), (0, 2, 4, 6, 8, 10)])
_uv = me_cylinder_002.uv_layers.new(name='UVMap')
_uv.uv.foreach_set('vector', [1.0, 0.5, 1.0, 1.0, 0.8333, 1.0, 0.8333, 0.5, 0.8333, 0.5, 0.8333, 1.0, 0.6667, 1.0, 0.6667, 0.5, 0.6667, 0.5, 0.6667, 1.0, 0.5, 1.0, 0.5, 0.5, 0.5, 0.5, 0.5, 1.0, 0.3333, 1.0, 0.3333, 0.5, 0.4578, 0.37, 0.25, 0.49, 0.04215, 0.37, 0.04215, 0.13, 0.25, 0.01, 0.4578, 0.13, 0.3333, 0.5, 0.3333, 1.0, 0.1667, 1.0, 0.1667, 0.5, 0.1667, 0.5, 0.1667, 1.0, -8.941e-08, 1.0, -8.941e-08, 0.5, 0.75, 0.49, 0.9578, 0.37, 0.9578, 0.13, 0.75, 0.01, 0.5422, 0.13, 0.5422, 0.37])
me_cylinder_002.use_remesh_fix_poles = True
me_cylinder_002.use_remesh_preserve_attributes = False
me_cylinder_002.use_mirror_vertex_groups = False
me_cylinder_002.update()

# ---- objects
ob_barrel = bpy.data.objects.new('Barrel', me_cylinder)
ob_steel = bpy.data.objects.new('Steel', me_cylinder_001)
ob_holder = bpy.data.objects.new('Holder', me_cube)
ob_tap = bpy.data.objects.new('Tap', me_cylinder_002)

# ---- transforms, parenting, visibility, modifiers, constraints
ob_barrel.location = (0.0, 0.0, 0.0)
ob_barrel.rotation_euler = (-0.0, 1.571, 0.0)
ob_barrel.lineart.crease_threshold = 0.0
ob_steel.location = (0.0, 0.0, 0.0)
ob_steel.rotation_euler = (-0.0, 1.571, 0.0)
ob_steel.lineart.crease_threshold = 0.0
ob_holder.location = (-0.8908, 0.0, -0.8846)
ob_holder.scale = (0.1739, 1.0, 0.2171)
ob_holder.lineart.crease_threshold = 0.0
ob_tap.location = (0.7988, 0.0, -0.4581)
ob_tap.rotation_euler = (0.0, 1.571, 0.0)
ob_tap.scale = (0.07192, 0.07192, 0.07192)
ob_tap.lineart.crease_threshold = 0.0

# ---- collection membership
scene.collection.objects.link(ob_barrel)
scene.collection.objects.link(ob_steel)
scene.collection.objects.link(ob_holder)
scene.collection.objects.link(ob_tap)

# ---- scene / render settings (as saved in the file)
scene.frame_start = 1; scene.frame_end = 250; scene.frame_set(1)
scene.render.engine = 'BLENDER_EEVEE_NEXT'
scene.cycles.use_denoising = False
scene.cycles.samples = 128
scene.cycles.sampling_pattern = 'TABULATED_SOBOL'
scene.cycles.use_adaptive_sampling = False
scene.cycles.use_light_tree = False
scene.view_settings.view_transform = 'Filmic'
bpy.context.view_layer.update()

# ---- added for rendering (the .blend has no active camera and no usable light): camera, sun
cam_auto = bpy.data.cameras.new('AutoCamera')
cam_auto.lens = 50.0
cam_auto.sensor_width = 36.0
cam_auto.clip_end = 1000.0
ob_auto_camera = bpy.data.objects.new('AutoCamera', cam_auto)
scene.collection.objects.link(ob_auto_camera)
ob_auto_camera.location = (3.23873, -4.12726, 2.71886)
ob_auto_camera.rotation_euler = (1.09748, -7.21219e-08, 0.694738)
scene.camera = ob_auto_camera
light_auto_sun = bpy.data.lights.new('AutoSun', 'SUN')
light_auto_sun.energy = 3.0
light_auto_sun.angle = 0.0523599
ob_auto_sun = bpy.data.objects.new('AutoSun', light_auto_sun)
scene.collection.objects.link(ob_auto_sun)
ob_auto_sun.rotation_euler = (0.872665, 0.174533, 0.523599)
bpy.context.view_layer.update()
